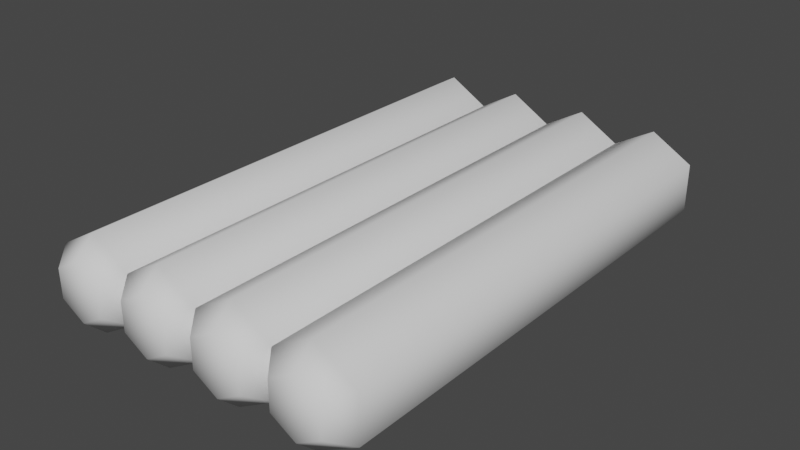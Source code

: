 # Source: airmattress.blend  (saved by Blender 2.83.18; exported with 4.5.12 LTS)
import bpy
from mathutils import Matrix  # noqa: F401  (used for matrix-valued properties, if any)

bpy.ops.wm.read_factory_settings(use_empty=True)
scene = bpy.context.scene
scene.name = 'Scene'

# ---- collections
col_collection = bpy.data.collections.new('Collection'); scene.collection.children.link(col_collection)

# ---- world
world_world = bpy.data.worlds.new('World'); scene.world = world_world
world_world.use_nodes = True; world_world.node_tree.nodes.clear()
_N = world_world.node_tree.nodes; _L = world_world.node_tree.links
n0 = _N.new('ShaderNodeOutputWorld'); n0.name = 'World Output'; n0.location = (300, 300)
n1 = _N.new('ShaderNodeBackground'); n1.name = 'Background'; n1.location = (10, 300)
n1.inputs[0].default_value = (0.05088, 0.05088, 0.05088, 1.0)
_L.new(n1.outputs[0], n0.inputs[0])
n0.is_active_output = True
world_world.color = (0.05088, 0.05088, 0.05088)
world_world.use_sun_shadow = False
world_world.sun_shadow_jitter_overblur = 0.0

# ---- meshes
me_cylinder = bpy.data.meshes.new('Cylinder')
me_cylinder.from_pydata([(-2.547, 1.0, -1.0), (-2.547, 1.0, 1.0), (-1.681, 0.5, -1.0), (-1.681, 0.5, 1.0), (-1.681, -0.5, -1.0), (-1.681, -0.5, 1.0), (-2.547, -1.0, -1.0), (-2.547, -1.0, 1.0), (-3.413, -0.5, -1.0), (-3.413, -0.5, 1.0), (-3.413, 0.5, -1.0), (-3.413, 0.5, 1.0), (-0.8466, 1.0, -1.0), (-0.8466, 1.0, 1.0), (0.01938, 0.5, -1.0), (0.01938, 0.5, 1.0), (0.01938, -0.5, -1.0), (0.01938, -0.5, 1.0), (-0.8466, -1.0, -1.0), (-0.8466, -1.0, 1.0), (-1.713, -0.5, -1.0), (-1.713, -0.5, 1.0), (-1.713, 0.5, -1.0), (-1.713, 0.5, 1.0), (0.8534, 1.0, -1.0), (0.8534, 1.0, 1.0), (1.719, 0.5, -1.0), (1.719, 0.5, 1.0), (1.719, -0.5, -1.0), (1.719, -0.5, 1.0), (0.8534, -1.0, -1.0), (0.8534, -1.0, 1.0), (-0.01267, -0.5, -1.0), (-0.01267, -0.5, 1.0), (-0.01267, 0.5, -1.0), (-0.01267, 0.5, 1.0), (2.553, 1.0, -1.0), (2.553, 1.0, 1.0), (3.419, 0.5, -1.0), (3.419, 0.5, 1.0), (3.419, -0.5, -1.0), (3.419, -0.5, 1.0), (2.553, -1.0, -1.0), (2.553, -1.0, 1.0), (1.687, -0.5, -1.0), (1.687, -0.5, 1.0), (1.687, 0.5, -1.0), (1.687, 0.5, 1.0), (-2.547, 0.6, -1.086), (-2.027, 0.3, -1.086), (-2.027, 0.3, 1.086), (-2.547, 0.6, 1.086), (-2.027, -0.3, -1.086), (-2.027, -0.3, 1.086), (-2.547, -0.6, -1.086), (-2.547, -0.6, 1.086), (-3.066, -0.3, -1.086), (-3.066, -0.3, 1.086), (-3.066, 0.3, -1.086), (-3.066, 0.3, 1.086), (-0.8466, 0.6, -1.086), (-0.327, 0.3, -1.086), (-0.327, 0.3, 1.086), (-0.8466, 0.6, 1.086), (-0.327, -0.3, -1.086), (-0.327, -0.3, 1.086), (-0.8466, -0.6, -1.086), (-0.8466, -0.6, 1.086), (-1.366, -0.3, -1.086), (-1.366, -0.3, 1.086), (-1.366, 0.3, -1.086), (-1.366, 0.3, 1.086), (0.8534, 0.6, -1.086), (1.373, 0.3, -1.086), (1.373, 0.3, 1.086), (0.8534, 0.6, 1.086), (1.373, -0.3, -1.086), (1.373, -0.3, 1.086), (0.8534, -0.6, -1.086), (0.8534, -0.6, 1.086), (0.3337, -0.3, -1.086), (0.3337, -0.3, 1.086), (0.3337, 0.3, -1.086), (0.3337, 0.3, 1.086), (2.553, 0.6, -1.086), (3.073, 0.3, -1.086), (3.073, 0.3, 1.086), (2.553, 0.6, 1.086), (3.073, -0.3, -1.086), (3.073, -0.3, 1.086), (2.553, -0.6, -1.086), (2.553, -0.6, 1.086), (2.034, -0.3, -1.086), (2.034, -0.3, 1.086), (2.034, 0.3, -1.086), (2.034, 0.3, 1.086)], [], [(0, 1, 3, 2), (2, 3, 5, 4), (4, 5, 7, 6), (6, 7, 9, 8), (22, 12, 60, 70), (8, 9, 11, 10), (10, 11, 1, 0), (4, 6, 54, 52), (12, 13, 15, 14), (14, 15, 17, 16), (16, 17, 19, 18), (18, 19, 21, 20), (33, 31, 79, 81), (20, 21, 23, 22), (22, 23, 13, 12), (30, 32, 80, 78), (24, 25, 27, 26), (26, 27, 29, 28), (28, 29, 31, 30), (30, 31, 33, 32), (15, 13, 63, 62), (32, 33, 35, 34), (34, 35, 25, 24), (41, 39, 86, 89), (36, 37, 39, 38), (38, 39, 41, 40), (40, 41, 43, 42), (42, 43, 45, 44), (23, 21, 69, 71), (44, 45, 47, 46), (46, 47, 37, 36), (5, 3, 50, 53), (50, 51, 59, 57, 55, 53), (48, 49, 52, 54, 56, 58), (62, 63, 71, 69, 67, 65), (60, 61, 64, 66, 68, 70), (74, 75, 83, 81, 79, 77), (72, 73, 76, 78, 80, 82), (86, 87, 95, 93, 91, 89), (84, 85, 88, 90, 92, 94), (40, 42, 90, 88), (7, 5, 53, 55), (13, 23, 71, 63), (43, 41, 89, 91), (14, 16, 64, 61), (32, 34, 82, 80), (24, 26, 73, 72), (17, 15, 62, 65), (35, 33, 81, 83), (6, 8, 56, 54), (27, 25, 75, 74), (42, 44, 92, 90), (9, 7, 55, 57), (45, 43, 91, 93), (16, 18, 66, 64), (34, 24, 72, 82), (19, 17, 65, 67), (25, 35, 83, 75), (8, 10, 58, 56), (26, 28, 76, 73), (44, 46, 94, 92), (0, 2, 49, 48), (36, 38, 85, 84), (11, 9, 57, 59), (29, 27, 74, 77), (47, 45, 93, 95), (3, 1, 51, 50), (18, 20, 68, 66), (39, 37, 87, 86), (21, 19, 67, 69), (10, 0, 48, 58), (28, 30, 78, 76), (46, 36, 84, 94), (1, 11, 59, 51), (31, 29, 77, 79), (37, 47, 95, 87), (2, 4, 52, 49), (20, 22, 70, 68), (38, 40, 88, 85), (12, 14, 61, 60)])
me_cylinder.polygons.foreach_set('use_smooth', [True] * 80)
_uv = me_cylinder.uv_layers.new(name='UVMap')
_uv.uv.foreach_set('vector', [1.0, 0.5, 1.0, 1.0, 0.8333, 1.0, 0.8333, 0.5, 0.8333, 0.5, 0.8333, 1.0, 0.6667, 1.0, 0.6667, 0.5, 0.6667, 0.5, 0.6667, 1.0, 0.5, 1.0, 0.5, 0.5, 0.5, 0.5, 0.5, 1.0, 0.3333, 1.0, 0.3333, 0.5, 0.1667, 0.5, -8.941e-08, 0.5, -8.941e-08, 0.5, 0.1667, 0.5, 0.3333, 0.5, 0.3333, 1.0, 0.1667, 1.0, 0.1667, 0.5, 0.1667, 0.5, 0.1667, 1.0, -8.941e-08, 1.0, -8.941e-08, 0.5, 0.6667, 0.5, 0.5, 0.5, 0.5, 0.5, 0.6667, 0.5, 1.0, 0.5, 1.0, 1.0, 0.8333, 1.0, 0.8333, 0.5, 0.8333, 0.5, 0.8333, 1.0, 0.6667, 1.0, 0.6667, 0.5, 0.6667, 0.5, 0.6667, 1.0, 0.5, 1.0, 0.5, 0.5, 0.5, 0.5, 0.5, 1.0, 0.3333, 1.0, 0.3333, 0.5, 0.3333, 1.0, 0.5, 1.0, 0.5, 1.0, 0.3333, 1.0, 0.3333, 0.5, 0.3333, 1.0, 0.1667, 1.0, 0.1667, 0.5, 0.1667, 0.5, 0.1667, 1.0, -8.941e-08, 1.0, -8.941e-08, 0.5, 0.5, 0.5, 0.3333, 0.5, 0.3333, 0.5, 0.5, 0.5, 1.0, 0.5, 1.0, 1.0, 0.8333, 1.0, 0.8333, 0.5, 0.8333, 0.5, 0.8333, 1.0, 0.6667, 1.0, 0.6667, 0.5, 0.6667, 0.5, 0.6667, 1.0, 0.5, 1.0, 0.5, 0.5, 0.5, 0.5, 0.5, 1.0, 0.3333, 1.0, 0.3333, 0.5, 0.8333, 1.0, 1.0, 1.0, 1.0, 1.0, 0.8333, 1.0, 0.3333, 0.5, 0.3333, 1.0, 0.1667, 1.0, 0.1667, 0.5, 0.1667, 0.5, 0.1667, 1.0, -8.941e-08, 1.0, -8.941e-08, 0.5, 0.6667, 1.0, 0.8333, 1.0, 0.8333, 1.0, 0.6667, 1.0, 1.0, 0.5, 1.0, 1.0, 0.8333, 1.0, 0.8333, 0.5, 0.8333, 0.5, 0.8333, 1.0, 0.6667, 1.0, 0.6667, 0.5, 0.6667, 0.5, 0.6667, 1.0, 0.5, 1.0, 0.5, 0.5, 0.5, 0.5, 0.5, 1.0, 0.3333, 1.0, 0.3333, 0.5, 0.1667, 1.0, 0.3333, 1.0, 0.3333, 1.0, 0.1667, 1.0, 0.3333, 0.5, 0.3333, 1.0, 0.1667, 1.0, 0.1667, 0.5, 0.1667, 0.5, 0.1667, 1.0, -8.941e-08, 1.0, -8.941e-08, 0.5, 0.6667, 1.0, 0.8333, 1.0, 0.8333, 1.0, 0.6667, 1.0, 0.4578, 0.37, 0.25, 0.49, 0.04215, 0.37, 0.04215, 0.13, 0.25, 0.01, 0.4578, 0.13, 0.75, 0.49, 0.9578, 0.37, 0.9578, 0.13, 0.75, 0.01, 0.5422, 0.13, 0.5422, 0.37, 0.4578, 0.37, 0.25, 0.49, 0.04215, 0.37, 0.04215, 0.13, 0.25, 0.01, 0.4578, 0.13, 0.75, 0.49, 0.9578, 0.37, 0.9578, 0.13, 0.75, 0.01, 0.5422, 0.13, 0.5422, 0.37, 0.4578, 0.37, 0.25, 0.49, 0.04215, 0.37, 0.04215, 0.13, 0.25, 0.01, 0.4578, 0.13, 0.75, 0.49, 0.9578, 0.37, 0.9578, 0.13, 0.75, 0.01, 0.5422, 0.13, 0.5422, 0.37, 0.4578, 0.37, 0.25, 0.49, 0.04215, 0.37, 0.04215, 0.13, 0.25, 0.01, 0.4578, 0.13, 0.75, 0.49, 0.9578, 0.37, 0.9578, 0.13, 0.75, 0.01, 0.5422, 0.13, 0.5422, 0.37, 0.6667, 0.5, 0.5, 0.5, 0.5, 0.5, 0.6667, 0.5, 0.5, 1.0, 0.6667, 1.0, 0.6667, 1.0, 0.5, 1.0, -8.941e-08, 1.0, 0.1667, 1.0, 0.1667, 1.0, -8.941e-08, 1.0, 0.5, 1.0, 0.6667, 1.0, 0.6667, 1.0, 0.5, 1.0, 0.8333, 0.5, 0.6667, 0.5, 0.6667, 0.5, 0.8333, 0.5, 0.3333, 0.5, 0.1667, 0.5, 0.1667, 0.5, 0.3333, 0.5, 1.0, 0.5, 0.8333, 0.5, 0.8333, 0.5, 1.0, 0.5, 0.6667, 1.0, 0.8333, 1.0, 0.8333, 1.0, 0.6667, 1.0, 0.1667, 1.0, 0.3333, 1.0, 0.3333, 1.0, 0.1667, 1.0, 0.5, 0.5, 0.3333, 0.5, 0.3333, 0.5, 0.5, 0.5, 0.8333, 1.0, 1.0, 1.0, 1.0, 1.0, 0.8333, 1.0, 0.5, 0.5, 0.3333, 0.5, 0.3333, 0.5, 0.5, 0.5, 0.3333, 1.0, 0.5, 1.0, 0.5, 1.0, 0.3333, 1.0, 0.3333, 1.0, 0.5, 1.0, 0.5, 1.0, 0.3333, 1.0, 0.6667, 0.5, 0.5, 0.5, 0.5, 0.5, 0.6667, 0.5, 0.1667, 0.5, -8.941e-08, 0.5, -8.941e-08, 0.5, 0.1667, 0.5, 0.5, 1.0, 0.6667, 1.0, 0.6667, 1.0, 0.5, 1.0, -8.941e-08, 1.0, 0.1667, 1.0, 0.1667, 1.0, -8.941e-08, 1.0, 0.3333, 0.5, 0.1667, 0.5, 0.1667, 0.5, 0.3333, 0.5, 0.8333, 0.5, 0.6667, 0.5, 0.6667, 0.5, 0.8333, 0.5, 0.3333, 0.5, 0.1667, 0.5, 0.1667, 0.5, 0.3333, 0.5, 1.0, 0.5, 0.8333, 0.5, 0.8333, 0.5, 1.0, 0.5, 1.0, 0.5, 0.8333, 0.5, 0.8333, 0.5, 1.0, 0.5, 0.1667, 1.0, 0.3333, 1.0, 0.3333, 1.0, 0.1667, 1.0, 0.6667, 1.0, 0.8333, 1.0, 0.8333, 1.0, 0.6667, 1.0, 0.1667, 1.0, 0.3333, 1.0, 0.3333, 1.0, 0.1667, 1.0, 0.8333, 1.0, 1.0, 1.0, 1.0, 1.0, 0.8333, 1.0, 0.5, 0.5, 0.3333, 0.5, 0.3333, 0.5, 0.5, 0.5, 0.8333, 1.0, 1.0, 1.0, 1.0, 1.0, 0.8333, 1.0, 0.3333, 1.0, 0.5, 1.0, 0.5, 1.0, 0.3333, 1.0, 0.1667, 0.5, -8.941e-08, 0.5, -8.941e-08, 0.5, 0.1667, 0.5, 0.6667, 0.5, 0.5, 0.5, 0.5, 0.5, 0.6667, 0.5, 0.1667, 0.5, -8.941e-08, 0.5, -8.941e-08, 0.5, 0.1667, 0.5, -8.941e-08, 1.0, 0.1667, 1.0, 0.1667, 1.0, -8.941e-08, 1.0, 0.5, 1.0, 0.6667, 1.0, 0.6667, 1.0, 0.5, 1.0, -8.941e-08, 1.0, 0.1667, 1.0, 0.1667, 1.0, -8.941e-08, 1.0, 0.8333, 0.5, 0.6667, 0.5, 0.6667, 0.5, 0.8333, 0.5, 0.3333, 0.5, 0.1667, 0.5, 0.1667, 0.5, 0.3333, 0.5, 0.8333, 0.5, 0.6667, 0.5, 0.6667, 0.5, 0.8333, 0.5, 1.0, 0.5, 0.8333, 0.5, 0.8333, 0.5, 1.0, 0.5])
me_cylinder.use_remesh_fix_poles = True
me_cylinder.use_remesh_preserve_attributes = False
me_cylinder.use_mirror_vertex_groups = False
me_cylinder.update()

# ---- objects
ob_cylinder = bpy.data.objects.new('Cylinder', me_cylinder)

# ---- transforms, parenting, visibility, modifiers, constraints
ob_cylinder.location = (0.0, 0.0, 0.0)
ob_cylinder.rotation_euler = (1.571, -0.0, 0.0)
ob_cylinder.scale = (1.0, 1.0, 5.0)
ob_cylinder.lineart.crease_threshold = 0.0

# ---- collection membership
col_collection.objects.link(ob_cylinder)

# ---- scene / render settings (as saved in the file)
scene.frame_start = 1; scene.frame_end = 250; scene.frame_set(1)
scene.render.engine = 'BLENDER_EEVEE_NEXT'
scene.cycles.use_denoising = False
scene.cycles.samples = 128
scene.cycles.sampling_pattern = 'TABULATED_SOBOL'
scene.cycles.use_adaptive_sampling = False
scene.cycles.use_light_tree = False
scene.view_settings.view_transform = 'Filmic'
bpy.context.view_layer.update()

# ---- added for rendering (the .blend has no active camera and no usable light): camera, sun
cam_auto = bpy.data.cameras.new('AutoCamera')
cam_auto.lens = 50.0
cam_auto.sensor_width = 36.0
cam_auto.clip_end = 1000.0
ob_auto_camera = bpy.data.objects.new('AutoCamera', cam_auto)
scene.collection.objects.link(ob_auto_camera)
ob_auto_camera.location = (12.0153, -14.4143, 9.60955)
ob_auto_camera.rotation_euler = (1.09748, -7.21219e-08, 0.694738)
scene.camera = ob_auto_camera
light_auto_sun = bpy.data.lights.new('AutoSun', 'SUN')
light_auto_sun.energy = 3.0
light_auto_sun.angle = 0.0523599
ob_auto_sun = bpy.data.objects.new('AutoSun', light_auto_sun)
scene.collection.objects.link(ob_auto_sun)
ob_auto_sun.rotation_euler = (0.872665, 0.174533, 0.523599)
bpy.context.view_layer.update()
